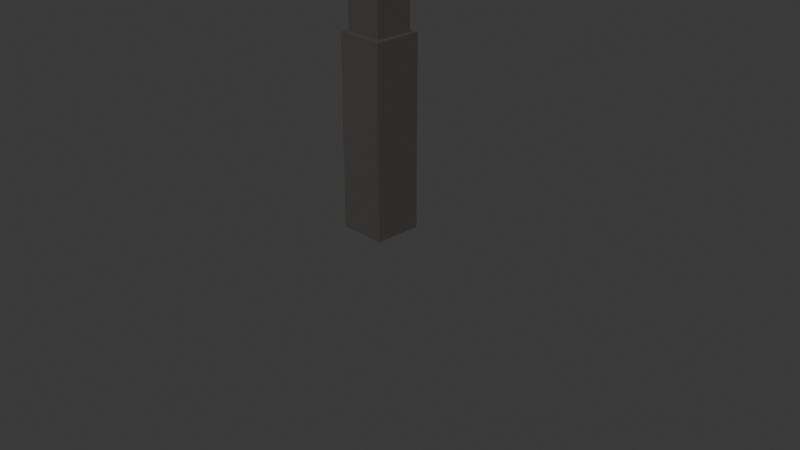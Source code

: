 # Source: FI-038_SupportBeam_Walkway_Base.blend  (saved by Blender 4.2.66; exported with 4.5.12 LTS)
import bpy
from mathutils import Matrix  # noqa: F401  (used for matrix-valued properties, if any)

bpy.ops.wm.read_factory_settings(use_empty=True)
scene = bpy.context.scene
scene.name = 'Scene'

# ---- collections
col_collection = bpy.data.collections.new('Collection'); scene.collection.children.link(col_collection)
col_export = bpy.data.collections.new('Export'); scene.collection.children.link(col_export)

# ---- materials (node trees are filled in below, after node groups)
mat_sb_walkway = bpy.data.materials.new('sb_walkway')
mat_sb_walkway.alpha_threshold = 0.0
mat_sb_walkway.roughness = 0.5
mat_sb_walkway.line_color = (0.0, 0.0, 0.0, 1.0)

# ---- material node trees
mat_sb_walkway.use_nodes = True; mat_sb_walkway.node_tree.nodes.clear()
_N = mat_sb_walkway.node_tree.nodes; _L = mat_sb_walkway.node_tree.links
n0 = _N.new('ShaderNodeOutputMaterial'); n0.name = 'Material Output'; n0.location = (300, 300)
n1 = _N.new('ShaderNodeBsdfPrincipled'); n1.name = 'Principled BSDF'; n1.location = (10, 300)
n1.inputs[0].default_value = (0.1256, 0.1174, 0.1091, 1.0)
n1.inputs[1].default_value = 0.75
n1.inputs[2].default_value = 0.75
n1.inputs[3].default_value = 1.45
_L.new(n1.outputs[0], n0.inputs[0])
n0.is_active_output = True

# ---- world
world_world = bpy.data.worlds.new('World'); scene.world = world_world
world_world.use_nodes = True; world_world.node_tree.nodes.clear()
_N = world_world.node_tree.nodes; _L = world_world.node_tree.links
n0 = _N.new('ShaderNodeOutputWorld'); n0.name = 'World Output'; n0.location = (300, 300)
n1 = _N.new('ShaderNodeBackground'); n1.name = 'Background'; n1.location = (10, 300)
n1.inputs[0].default_value = (0.05088, 0.05088, 0.05088, 1.0)
_L.new(n1.outputs[0], n0.inputs[0])
n0.is_active_output = True
world_world.color = (0.05088, 0.05088, 0.05088)
world_world.sun_shadow_jitter_overblur = 0.0

# ---- cameras
cam_camera = bpy.data.cameras.new('Camera')
cam_camera.clip_end = 100.0
cam_camera.ortho_scale = 7.314

# ---- meshes
me_cube_004 = bpy.data.meshes.new('Cube.004')
me_cube_004.from_pydata([(0.25, 0.0, 2.0), (0.2, -0.05, 4.0), (0.2, -0.05, 2.0), (0.25, 0.0, 0.0), (0.25, -0.5, 2.0), (0.2, -0.45, 4.0), (0.2, -0.45, 2.0), (0.25, -0.5, 0.0), (-0.25, 0.0, 2.0), (-0.2, -0.05, 4.0), (-0.2, -0.05, 2.0), (-0.25, 0.0, 0.0), (-0.25, -0.5, 2.0), (-0.2, -0.45, 4.0), (-0.2, -0.45, 2.0), (-0.25, -0.5, 0.0)], [], [(2, 0, 8, 12, 4, 6, 14, 10), (2, 6, 4, 0), (7, 4, 12, 15), (15, 12, 8, 11), (11, 3, 7, 15), (3, 0, 4, 7), (11, 8, 0, 3), (1, 9, 13, 5), (6, 5, 13, 14), (14, 13, 9, 10), (2, 1, 5, 6), (10, 9, 1, 2)])
_uv = me_cube_004.uv_layers.new(name='UVMap')
_uv.uv.foreach_set('vector', [0.65, 0.525, 0.625, 0.5, 0.875, 0.5, 0.875, 0.75, 0.625, 0.75, 0.65, 0.725, 0.85, 0.725, 0.85, 0.525, 0.65, 0.525, 0.65, 0.725, 0.625, 0.75, 0.625, 0.5, 0.375, 0.75, 0.625, 0.75, 0.625, 1.0, 0.375, 1.0, 0.375, 0.0, 0.625, 0.0, 0.625, 0.25, 0.375, 0.25, 0.125, 0.5, 0.375, 0.5, 0.375, 0.75, 0.125, 0.75, 0.375, 0.5, 0.625, 0.5, 0.625, 0.75, 0.375, 0.75, 0.375, 0.25, 0.625, 0.25, 0.625, 0.5, 0.375, 0.5, 0.625, 0.5, 0.875, 0.5, 0.875, 0.75, 0.625, 0.75, 0.375, 0.75, 0.625, 0.75, 0.625, 1.0, 0.375, 1.0, 0.375, 0.0, 0.625, 0.0, 0.625, 0.25, 0.375, 0.25, 0.375, 0.5, 0.625, 0.5, 0.625, 0.75, 0.375, 0.75, 0.375, 0.25, 0.625, 0.25, 0.625, 0.5, 0.375, 0.5])
me_cube_004.materials.append(mat_sb_walkway)
me_cube_004.use_mirror_vertex_groups = False
me_cube_004.update()

# ---- objects
ob_camera = bpy.data.objects.new('Camera', cam_camera)
ob_fi_038_supportbeam_walkway_base = bpy.data.objects.new('FI-038-SupportBeam_Walkway_Base', me_cube_004)

# ---- transforms, parenting, visibility, modifiers, constraints
ob_camera.location = (7.359, -6.926, 4.958)
ob_camera.rotation_euler = (1.109, 0.0, 0.8149)
ob_camera.lock_rotations_4d = False
ob_camera.empty_display_type = 'ARROWS'
ob_camera.color = (0.0, 0.0, 0.0, 0.0)
ob_camera.display_type = 'WIRE'
ob_camera.lineart.crease_threshold = 0.0
ob_fi_038_supportbeam_walkway_base.location = (0.0, 0.0, 0.0)
ob_fi_038_supportbeam_walkway_base.lock_rotations_4d = False
ob_fi_038_supportbeam_walkway_base.empty_display_type = 'ARROWS'
ob_fi_038_supportbeam_walkway_base.lineart.crease_threshold = 0.0
_vg = ob_fi_038_supportbeam_walkway_base.vertex_groups.new(name='Group')

# ---- collection membership
col_collection.objects.link(ob_camera)
col_export.objects.link(ob_fi_038_supportbeam_walkway_base)

# ---- scene / render settings (as saved in the file)
scene.camera = ob_camera
scene.frame_start = 1; scene.frame_end = 250; scene.frame_set(1)
scene.render.engine = 'BLENDER_EEVEE_NEXT'
bpy.context.view_layer.update()

# ---- added for rendering (the .blend has no usable light): sun
light_auto_sun = bpy.data.lights.new('AutoSun', 'SUN')
light_auto_sun.energy = 3.0
light_auto_sun.angle = 0.0523599
ob_auto_sun = bpy.data.objects.new('AutoSun', light_auto_sun)
scene.collection.objects.link(ob_auto_sun)
ob_auto_sun.rotation_euler = (0.872665, 0.174533, 0.523599)
bpy.context.view_layer.update()
